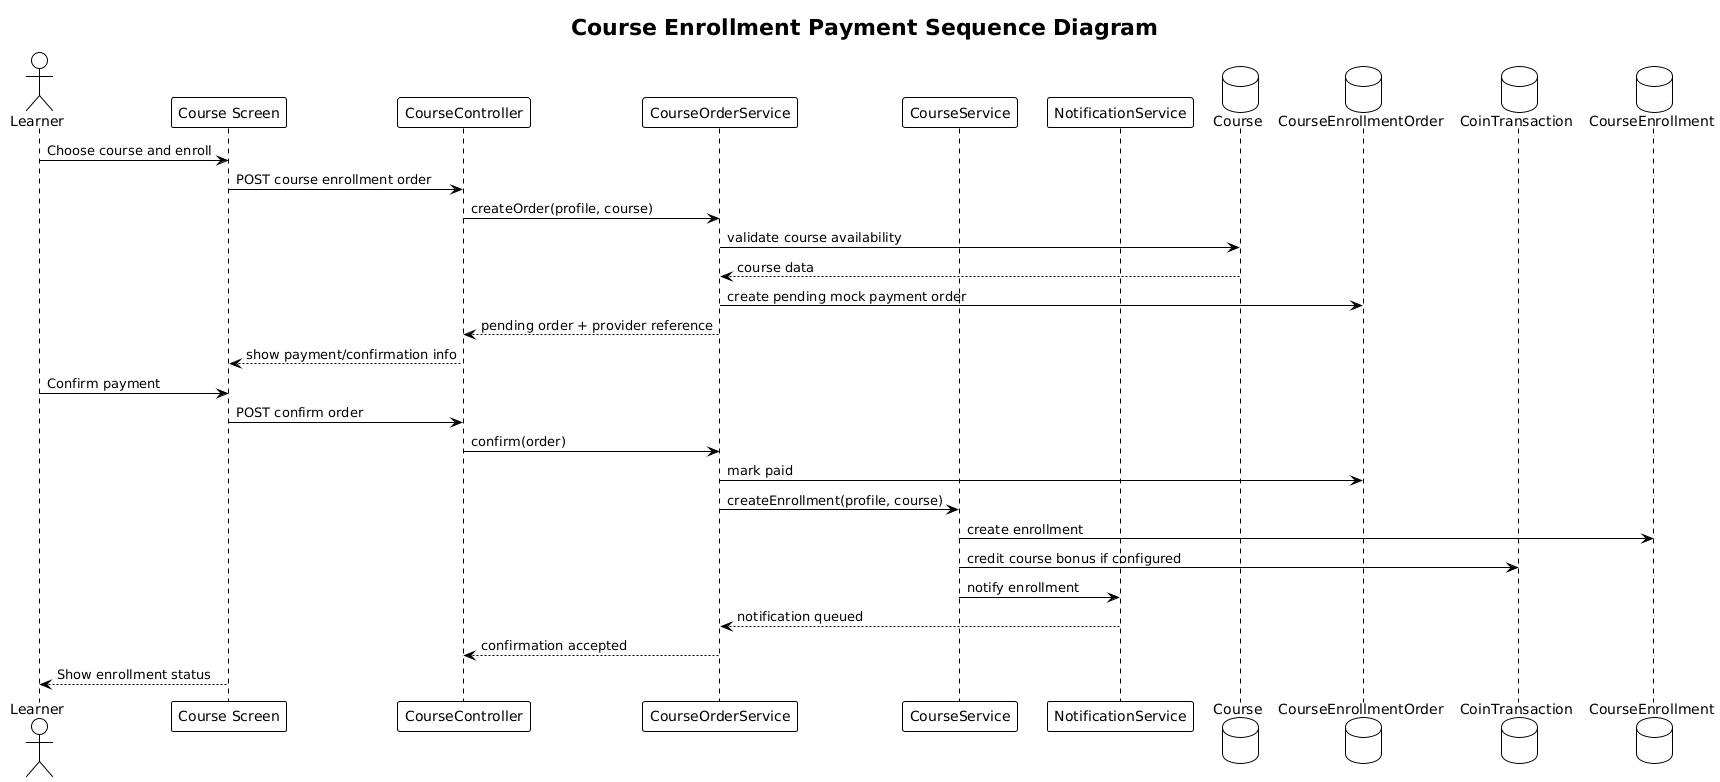

The diagram above was rendered by PlantUML. Its source (embedded in the PNG):
@startuml
!theme plain
title Course Enrollment Payment Sequence Diagram

actor Learner
participant "Course Screen" as UI
participant "CourseController" as Controller
participant "CourseOrderService" as OrderService
participant "CourseService" as CourseService
participant "NotificationService" as NotificationService
database "Course" as Course
database "CourseEnrollmentOrder" as Order
database "CoinTransaction" as CoinTransaction
database "CourseEnrollment" as Enrollment

Learner -> UI : Choose course and enroll
UI -> Controller : POST course enrollment order
Controller -> OrderService : createOrder(profile, course)
OrderService -> Course : validate course availability
Course --> OrderService : course data
OrderService -> Order : create pending mock payment order
OrderService --> Controller : pending order + provider reference
Controller --> UI : show payment/confirmation info

Learner -> UI : Confirm payment
UI -> Controller : POST confirm order
Controller -> OrderService : confirm(order)
OrderService -> Order : mark paid
OrderService -> CourseService : createEnrollment(profile, course)
CourseService -> Enrollment : create enrollment
CourseService -> CoinTransaction : credit course bonus if configured
CourseService -> NotificationService : notify enrollment
NotificationService --> OrderService : notification queued
OrderService --> Controller : confirmation accepted
UI --> Learner : Show enrollment status

@enduml